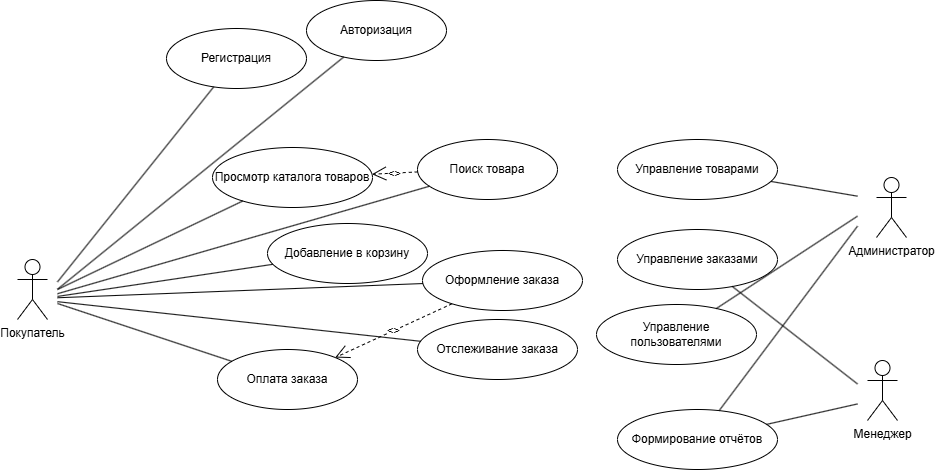

The diagram above was exported from draw.io. Its source (the exported page's mxGraphModel, read from the mxfile embedded in the PNG):
<mxGraphModel dx="-475" dy="1461" grid="0" gridSize="10" guides="1" tooltips="1" connect="1" arrows="1" fold="1" page="0" pageScale="1" pageWidth="827" pageHeight="1169" background="none" math="0" shadow="0">
  <root>
    <mxCell id="0" />
    <mxCell id="1" parent="0" />
    <mxCell id="AWkHg7ASg8citmEUBSVD-4" parent="1" style="ellipse;whiteSpace=wrap;html=1;" value="Регистрация" vertex="1">
      <mxGeometry height="60" width="140" x="2153" y="-617" as="geometry" />
    </mxCell>
    <mxCell id="AWkHg7ASg8citmEUBSVD-5" parent="1" style="ellipse;whiteSpace=wrap;html=1;" value="Авторизация" vertex="1">
      <mxGeometry height="60" width="140" x="2293" y="-645" as="geometry" />
    </mxCell>
    <mxCell id="AWkHg7ASg8citmEUBSVD-6" parent="1" style="ellipse;whiteSpace=wrap;html=1;" value="Просмотр каталога товаров" vertex="1">
      <mxGeometry height="60" width="160" x="2199" y="-498" as="geometry" />
    </mxCell>
    <mxCell id="AWkHg7ASg8citmEUBSVD-7" parent="1" style="ellipse;whiteSpace=wrap;html=1;" value="Поиск товара" vertex="1">
      <mxGeometry height="60" width="140" x="2404" y="-506" as="geometry" />
    </mxCell>
    <mxCell id="AWkHg7ASg8citmEUBSVD-8" parent="1" style="ellipse;whiteSpace=wrap;html=1;" value="Добавление в корзину" vertex="1">
      <mxGeometry height="60" width="160" x="2254" y="-422" as="geometry" />
    </mxCell>
    <mxCell id="AWkHg7ASg8citmEUBSVD-9" parent="1" style="ellipse;whiteSpace=wrap;html=1;" value="Оформление заказа" vertex="1">
      <mxGeometry height="60" width="160" x="2409" y="-395" as="geometry" />
    </mxCell>
    <mxCell id="AWkHg7ASg8citmEUBSVD-10" parent="1" style="ellipse;whiteSpace=wrap;html=1;" value="Оплата заказа" vertex="1">
      <mxGeometry height="60" width="140" x="2204" y="-296" as="geometry" />
    </mxCell>
    <mxCell id="AWkHg7ASg8citmEUBSVD-11" parent="1" style="ellipse;whiteSpace=wrap;html=1;" value="Отслеживание заказа" vertex="1">
      <mxGeometry height="60" width="160" x="2404" y="-326" as="geometry" />
    </mxCell>
    <mxCell id="AWkHg7ASg8citmEUBSVD-12" parent="1" style="ellipse;whiteSpace=wrap;html=1;" value="Управление товарами" vertex="1">
      <mxGeometry height="60" width="160" x="2604" y="-506" as="geometry" />
    </mxCell>
    <mxCell id="AWkHg7ASg8citmEUBSVD-13" parent="1" style="ellipse;whiteSpace=wrap;html=1;" value="Управление заказами" vertex="1">
      <mxGeometry height="60" width="160" x="2604" y="-416" as="geometry" />
    </mxCell>
    <mxCell id="AWkHg7ASg8citmEUBSVD-14" parent="1" style="ellipse;whiteSpace=wrap;html=1;" value="Управление пользователями" vertex="1">
      <mxGeometry height="60" width="160" x="2583" y="-341" as="geometry" />
    </mxCell>
    <mxCell id="AWkHg7ASg8citmEUBSVD-15" parent="1" style="ellipse;whiteSpace=wrap;html=1;" value="Формирование отчётов" vertex="1">
      <mxGeometry height="60" width="160" x="2604" y="-236" as="geometry" />
    </mxCell>
    <mxCell id="AWkHg7ASg8citmEUBSVD-16" edge="1" parent="1" style="endArrow=none;html=1;" target="AWkHg7ASg8citmEUBSVD-4">
      <mxGeometry relative="1" as="geometry">
        <mxPoint x="2044" y="-363.5968265033207" as="sourcePoint" />
      </mxGeometry>
    </mxCell>
    <mxCell id="AWkHg7ASg8citmEUBSVD-17" edge="1" parent="1" style="endArrow=none;html=1;" target="AWkHg7ASg8citmEUBSVD-5">
      <mxGeometry relative="1" as="geometry">
        <mxPoint x="2044" y="-356.231661790678" as="sourcePoint" />
      </mxGeometry>
    </mxCell>
    <mxCell id="AWkHg7ASg8citmEUBSVD-18" edge="1" parent="1" style="endArrow=none;html=1;" target="AWkHg7ASg8citmEUBSVD-6">
      <mxGeometry relative="1" as="geometry">
        <mxPoint x="2044" y="-356.0056291993975" as="sourcePoint" />
      </mxGeometry>
    </mxCell>
    <mxCell id="AWkHg7ASg8citmEUBSVD-19" edge="1" parent="1" style="endArrow=none;html=1;" target="AWkHg7ASg8citmEUBSVD-7">
      <mxGeometry relative="1" as="geometry">
        <mxPoint x="2044" y="-351.779289605911" as="sourcePoint" />
      </mxGeometry>
    </mxCell>
    <mxCell id="AWkHg7ASg8citmEUBSVD-20" edge="1" parent="1" style="endArrow=none;html=1;" target="AWkHg7ASg8citmEUBSVD-8">
      <mxGeometry relative="1" as="geometry">
        <mxPoint x="2044" y="-349.076923076923" as="sourcePoint" />
      </mxGeometry>
    </mxCell>
    <mxCell id="AWkHg7ASg8citmEUBSVD-21" edge="1" parent="1" style="endArrow=none;html=1;" target="AWkHg7ASg8citmEUBSVD-9">
      <mxGeometry relative="1" as="geometry">
        <mxPoint x="2044" y="-347.7391304347825" as="sourcePoint" />
      </mxGeometry>
    </mxCell>
    <mxCell id="AWkHg7ASg8citmEUBSVD-22" edge="1" parent="1" style="endArrow=none;html=1;" target="AWkHg7ASg8citmEUBSVD-10">
      <mxGeometry relative="1" as="geometry">
        <mxPoint x="2044" y="-341.99296288218056" as="sourcePoint" />
      </mxGeometry>
    </mxCell>
    <mxCell id="AWkHg7ASg8citmEUBSVD-23" edge="1" parent="1" style="endArrow=none;html=1;" target="AWkHg7ASg8citmEUBSVD-11">
      <mxGeometry relative="1" as="geometry">
        <mxPoint x="2044" y="-343.82327272765804" as="sourcePoint" />
      </mxGeometry>
    </mxCell>
    <mxCell id="AWkHg7ASg8citmEUBSVD-24" edge="1" parent="1" style="endArrow=none;html=1;" target="AWkHg7ASg8citmEUBSVD-12">
      <mxGeometry relative="1" as="geometry">
        <mxPoint x="2844" y="-449.33333333333326" as="sourcePoint" />
      </mxGeometry>
    </mxCell>
    <mxCell id="AWkHg7ASg8citmEUBSVD-25" edge="1" parent="1" style="endArrow=none;html=1;" target="AWkHg7ASg8citmEUBSVD-14">
      <mxGeometry relative="1" as="geometry">
        <mxPoint x="2844" y="-429.33333333333326" as="sourcePoint" />
      </mxGeometry>
    </mxCell>
    <mxCell id="AWkHg7ASg8citmEUBSVD-26" edge="1" parent="1" style="endArrow=none;html=1;" target="AWkHg7ASg8citmEUBSVD-15">
      <mxGeometry relative="1" as="geometry">
        <mxPoint x="2844" y="-419.33333333333326" as="sourcePoint" />
      </mxGeometry>
    </mxCell>
    <mxCell id="AWkHg7ASg8citmEUBSVD-27" edge="1" parent="1" style="endArrow=none;html=1;" target="AWkHg7ASg8citmEUBSVD-13">
      <mxGeometry relative="1" as="geometry">
        <mxPoint x="2844" y="-261.55555555555543" as="sourcePoint" />
      </mxGeometry>
    </mxCell>
    <mxCell id="AWkHg7ASg8citmEUBSVD-28" edge="1" parent="1" style="endArrow=none;html=1;" target="AWkHg7ASg8citmEUBSVD-15">
      <mxGeometry relative="1" as="geometry">
        <mxPoint x="2844" y="-241.55555555555543" as="sourcePoint" />
      </mxGeometry>
    </mxCell>
    <mxCell id="AWkHg7ASg8citmEUBSVD-29" edge="1" parent="1" source="AWkHg7ASg8citmEUBSVD-9" style="endArrow=open;endSize=12;dashed=1;html=1;" target="AWkHg7ASg8citmEUBSVD-10" value="&lt;&lt;include&gt;&gt;">
      <mxGeometry relative="1" as="geometry" />
    </mxCell>
    <mxCell id="AWkHg7ASg8citmEUBSVD-30" edge="1" parent="1" source="AWkHg7ASg8citmEUBSVD-7" style="endArrow=open;endSize=12;dashed=1;html=1;" target="AWkHg7ASg8citmEUBSVD-6" value="&lt;&lt;extend&gt;&gt;">
      <mxGeometry relative="1" as="geometry" />
    </mxCell>
    <mxCell id="AWkHg7ASg8citmEUBSVD-31" parent="1" style="shape=umlActor;verticalLabelPosition=bottom;verticalAlign=top;html=1;outlineConnect=0;" value="Покупатель" vertex="1">
      <mxGeometry height="60" width="30" x="2004" y="-386" as="geometry" />
    </mxCell>
    <mxCell id="AWkHg7ASg8citmEUBSVD-34" parent="1" style="shape=umlActor;verticalLabelPosition=bottom;verticalAlign=top;html=1;outlineConnect=0;" value="Администратор" vertex="1">
      <mxGeometry height="60" width="30" x="2863" y="-468" as="geometry" />
    </mxCell>
    <mxCell id="AWkHg7ASg8citmEUBSVD-35" parent="1" style="shape=umlActor;verticalLabelPosition=bottom;verticalAlign=top;html=1;outlineConnect=0;" value="Менеджер" vertex="1">
      <mxGeometry height="60" width="30" x="2854" y="-285" as="geometry" />
    </mxCell>
  </root>
</mxGraphModel>